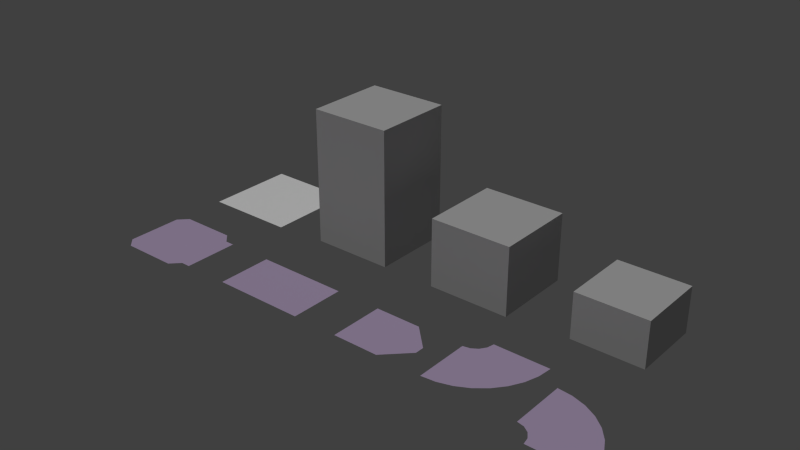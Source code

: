 # Source: tiles.blend  (saved by Blender 2.71.0; exported with 4.5.12 LTS)
import bpy
from mathutils import Matrix  # noqa: F401  (used for matrix-valued properties, if any)

bpy.ops.wm.read_factory_settings(use_empty=True)
scene = bpy.context.scene
scene.name = 'Scene'

# ---- collections
col_collection_1 = bpy.data.collections.new('Collection 1'); scene.collection.children.link(col_collection_1)

# ---- materials (node trees are filled in below, after node groups)
mat_path = bpy.data.materials.new('Path')
mat_path.alpha_threshold = 0.0
mat_path.use_transparent_shadow = False
mat_path.diffuse_color = (0.5657, 0.4473, 0.6619, 1.0)
mat_path.roughness = 0.5
mat_path.specular_intensity = 0.0
mat_path.line_color = (0.0, 0.0, 0.0, 1.0)
mat_block = bpy.data.materials.new('Block')
mat_block.alpha_threshold = 0.0
mat_block.use_transparent_shadow = False
mat_block.diffuse_color = (0.6038, 0.6038, 0.6038, 1.0)
mat_block.roughness = 0.5
mat_block.specular_intensity = 0.0
mat_block.line_color = (0.0, 0.0, 0.0, 1.0)
mat_floor = bpy.data.materials.new('Floor')
mat_floor.alpha_threshold = 0.0
mat_floor.use_transparent_shadow = False
mat_floor.diffuse_color = (1.0, 1.0, 1.0, 1.0)
mat_floor.roughness = 0.5
mat_floor.line_color = (0.0, 0.0, 0.0, 1.0)

# ---- material node trees

# ---- world
world_world = bpy.data.worlds.new('World'); scene.world = world_world
world_world.color = (0.05088, 0.05088, 0.05088)
world_world.use_sun_shadow = False
world_world.sun_shadow_jitter_overblur = 0.0
world_world.cycles.sampling_method = 'MANUAL'
world_world.cycles.sample_map_resolution = 256

# ---- lights
light_sun = bpy.data.lights.new('Sun', 'SUN')
light_sun.transmission_factor = 0.0
light_sun.angle = 0.1993
light_sun.energy = 1.0
light_sun.shadow_buffer_clip_start = 0.5
light_sun.shadow_soft_size = 0.1
light_sun.shadow_cascade_max_distance = 1000.0
light_sun.cycles.use_multiple_importance_sampling = False

# ---- meshes
me_plane_013 = bpy.data.meshes.new('Plane.013')
me_plane_013.from_pydata([(-1.0, 0.6, 0.15), (-0.6879, 0.5693, 0.15), (-0.3877, 0.4782, 0.15), (-0.1111, 0.3304, 0.15), (0.1314, 0.1314, 0.15), (0.3304, -0.1111, 0.15), (0.4782, -0.3877, 0.15), (0.5693, -0.6879, 0.15), (0.6, -1.0, 0.15), (-1.0, -0.6, 0.15), (-0.8469, -0.6304, 0.15), (-0.7172, -0.7172, 0.15), (-0.6304, -0.8469, 0.15), (-0.6, -1.0, 0.15)], [], [(13, 8, 7, 6, 5, 4, 3, 2, 1, 0, 9, 10, 11, 12)])
me_plane_013.materials.append(mat_path)
me_plane_013.use_remesh_preserve_volume = False
me_plane_013.use_remesh_preserve_attributes = False
me_plane_013.use_mirror_vertex_groups = False
me_plane_013.update()
me_plane_012 = bpy.data.meshes.new('Plane.012')
me_plane_012.from_pydata([(-1.0, -0.6, 0.15), (-0.6879, -0.5693, 0.15), (-0.3877, -0.4782, 0.15), (-0.1111, -0.3304, 0.15), (0.1314, -0.1314, 0.15), (0.3304, 0.1111, 0.15), (0.4782, 0.3877, 0.15), (0.5693, 0.6879, 0.15), (0.6, 1.0, 0.15), (-1.0, 0.6, 0.15), (-0.8469, 0.6304, 0.15), (-0.7172, 0.7172, 0.15), (-0.6304, 0.8469, 0.15), (-0.6, 1.0, 0.15)], [], [(13, 12, 11, 10, 9, 0, 1, 2, 3, 4, 5, 6, 7, 8)])
me_plane_012.materials.append(mat_path)
me_plane_012.use_remesh_preserve_volume = False
me_plane_012.use_remesh_preserve_attributes = False
me_plane_012.use_mirror_vertex_groups = False
me_plane_012.update()
me_plane_011 = bpy.data.meshes.new('Plane.011')
me_plane_011.from_pydata([(-1.0, 0.6, 0.15), (-1.0, -0.6, 0.15), (-1.192e-07, 0.6, 0.15), (0.0, -0.6, 0.15), (0.5, 0.1, 0.15), (0.5, -0.1, 0.15)], [], [(0, 1, 3, 2), (2, 3, 5, 4)])
me_plane_011.materials.append(mat_path)
me_plane_011.use_remesh_preserve_volume = False
me_plane_011.use_remesh_preserve_attributes = False
me_plane_011.use_mirror_vertex_groups = False
me_plane_011.update()
me_plane_010 = bpy.data.meshes.new('Plane.010')
me_plane_010.from_pydata([(-1.0, 0.6, 0.15), (-1.0, -0.6, 0.15), (1.0, 0.6, 0.15), (1.0, -0.6, 0.15)], [], [(0, 1, 3, 2)])
me_plane_010.materials.append(mat_path)
me_plane_010.use_remesh_preserve_volume = False
me_plane_010.use_remesh_preserve_attributes = False
me_plane_010.use_mirror_vertex_groups = False
me_plane_010.update()
me_plane_009 = bpy.data.meshes.new('Plane.009')
me_plane_009.from_pydata([(0.8, 0.6, 0.15), (0.8, -0.6, 0.15), (1.0, 0.6, 0.15), (1.0, -0.6, 0.15), (0.6, 0.8, 0.15), (0.6, -0.8, 0.15), (-0.6, 0.8, 0.15), (-0.6, -0.8, 0.15), (-0.8, 0.6, 0.15), (-0.8, -0.6, 0.15)], [], [(0, 1, 3, 2), (1, 0, 4, 5), (5, 4, 6, 7), (7, 6, 8, 9)])
me_plane_009.materials.append(mat_path)
me_plane_009.use_remesh_preserve_volume = False
me_plane_009.use_remesh_preserve_attributes = False
me_plane_009.use_mirror_vertex_groups = False
me_plane_009.update()
me_cube_001 = bpy.data.meshes.new('Cube.001')
me_cube_001.from_pydata([(-0.7707, -0.7707, 0.0), (-0.7707, 0.7707, 0.0), (0.7707, 0.7707, 0.0), (0.7707, -0.7707, 0.0), (-0.7707, -0.7707, 1.0), (-0.7707, 0.7707, 1.0), (0.7707, 0.7707, 1.0), (0.7707, -0.7707, 1.0)], [], [(4, 5, 1, 0), (5, 6, 2, 1), (6, 7, 3, 2), (7, 4, 0, 3), (7, 6, 5, 4)])
me_cube_001.materials.append(mat_block)
me_cube_001.use_remesh_preserve_volume = False
me_cube_001.use_remesh_preserve_attributes = False
me_cube_001.use_mirror_vertex_groups = False
me_cube_001.update()
me_cube = bpy.data.meshes.new('Cube')
me_cube.from_pydata([(-0.9, -0.9, 0.0), (-0.9, 0.9, 0.0), (0.9, 0.9, 0.0), (0.9, -0.9, 0.0), (-0.9, -0.9, 1.5), (-0.9, 0.9, 1.5), (0.9, 0.9, 1.5), (0.9, -0.9, 1.5)], [], [(4, 5, 1, 0), (5, 6, 2, 1), (6, 7, 3, 2), (7, 4, 0, 3), (7, 6, 5, 4)])
me_cube.materials.append(mat_block)
me_cube.use_remesh_preserve_volume = False
me_cube.use_remesh_preserve_attributes = False
me_cube.use_mirror_vertex_groups = False
me_cube.update()
me_plane_001 = bpy.data.meshes.new('Plane.001')
me_plane_001.from_pydata([(1.0, -1.0, 0.0), (1.0, 1.0, 0.0), (-0.9, -0.9, 0.0), (-0.9, 0.9, 0.0), (0.9, 0.9, 0.0), (0.9, -0.9, 0.0), (-0.9, -0.9, 3.0), (-0.9, 0.9, 3.0), (0.9, 0.9, 3.0), (0.9, -0.9, 3.0)], [(0, 1)], [(6, 7, 3, 2), (7, 8, 4, 3), (8, 9, 5, 4), (9, 6, 2, 5), (9, 8, 7, 6)])
me_plane_001.materials.append(mat_block)
me_plane_001.use_remesh_preserve_volume = False
me_plane_001.use_remesh_preserve_attributes = False
me_plane_001.use_mirror_vertex_groups = False
me_plane_001.update()
me_plane = bpy.data.meshes.new('Plane')
me_plane.from_pydata([(1.0, 1.0, 0.0), (1.0, -1.0, 0.0), (-1.0, 1.0, 0.0), (1.0, 1.0, 0.0), (1.0, -1.0, 0.0), (-1.0, -1.0, 0.0)], [(1, 3)], [(5, 4, 0, 2)])
me_plane.materials.append(mat_floor)
me_plane.use_remesh_preserve_volume = False
me_plane.use_remesh_preserve_attributes = False
me_plane.use_mirror_vertex_groups = False
me_plane.update()

# ---- objects
ob_sun = bpy.data.objects.new('Sun', light_sun)
ob_path_right = bpy.data.objects.new('path_right', me_plane_013)
ob_path_left = bpy.data.objects.new('path_left', me_plane_012)
ob_path_end = bpy.data.objects.new('path_end', me_plane_011)
ob_path_straight = bpy.data.objects.new('path_straight', me_plane_010)
ob_path_start = bpy.data.objects.new('path_start', me_plane_009)
ob_small_desk = bpy.data.objects.new('small_desk', me_cube_001)
ob_desk = bpy.data.objects.new('desk', me_cube)
ob_pillar = bpy.data.objects.new('pillar', me_plane_001)
ob_empty = bpy.data.objects.new('empty', me_plane)

# ---- transforms, parenting, visibility, modifiers, constraints
ob_sun.location = (-1.2, -2.272, 6.576)
ob_sun.rotation_euler = (0.3652, -0.07509, -0.2923)
ob_sun.lineart.crease_threshold = 0.0
ob_path_right.location = (7.0, 3.0, 0.0)
ob_path_right.lineart.crease_threshold = 0.0
ob_path_left.location = (5.0, 3.0, 0.0)
ob_path_left.lineart.crease_threshold = 0.0
ob_path_end.location = (3.0, 3.0, 0.0)
ob_path_end.lineart.crease_threshold = 0.0
ob_path_straight.location = (0.0, 3.0, 0.0)
ob_path_straight.lineart.crease_threshold = 0.0
ob_path_start.location = (-3.0, 3.0, 0.0)
ob_path_start.lineart.crease_threshold = 0.0
ob_small_desk.location = (6.0, 6.0, 0.0)
ob_small_desk.lineart.crease_threshold = 0.0
ob_desk.location = (3.0, 6.0, 0.0)
ob_desk.lineart.crease_threshold = 0.0
ob_pillar.location = (0.0, 6.0, 0.0)
ob_pillar.lineart.crease_threshold = 0.0
ob_empty.location = (-3.0, 6.0, 0.0)
ob_empty.lineart.crease_threshold = 0.0

# ---- collection membership
col_collection_1.objects.link(ob_sun)
col_collection_1.objects.link(ob_path_right)
col_collection_1.objects.link(ob_path_left)
col_collection_1.objects.link(ob_path_end)
col_collection_1.objects.link(ob_path_straight)
col_collection_1.objects.link(ob_path_start)
col_collection_1.objects.link(ob_small_desk)
col_collection_1.objects.link(ob_desk)
col_collection_1.objects.link(ob_pillar)
col_collection_1.objects.link(ob_empty)

# ---- scene / render settings (as saved in the file)
scene.frame_start = 1; scene.frame_end = 250; scene.frame_set(1)
scene.render.engine = 'BLENDER_EEVEE_NEXT'
scene.render.resolution_percentage = 50
scene.render.dither_intensity = 0.0
scene.cycles.use_denoising = False
scene.cycles.samples = 10
scene.cycles.sampling_pattern = 'TABULATED_SOBOL'
scene.cycles.light_sampling_threshold = 0.0
scene.cycles.use_adaptive_sampling = False
scene.cycles.use_light_tree = False
scene.cycles.blur_glossy = 0.0
scene.cycles.volume_bounces = 1
scene.cycles.pixel_filter_type = 'GAUSSIAN'
scene.cycles.sample_clamp_indirect = 0.0
scene.view_settings.view_transform = 'Standard'
bpy.context.view_layer.update()

# ---- added for rendering (the .blend has no active camera): camera
cam_auto = bpy.data.cameras.new('AutoCamera')
cam_auto.lens = 50.0
cam_auto.sensor_width = 36.0
cam_auto.clip_end = 1000.0
ob_auto_camera = bpy.data.objects.new('AutoCamera', cam_auto)
scene.collection.objects.link(ob_auto_camera)
ob_auto_camera.location = (13.8123, -9.9147, 11.1098)
ob_auto_camera.rotation_euler = (1.09748, -7.21219e-08, 0.694738)
scene.camera = ob_auto_camera
bpy.context.view_layer.update()
